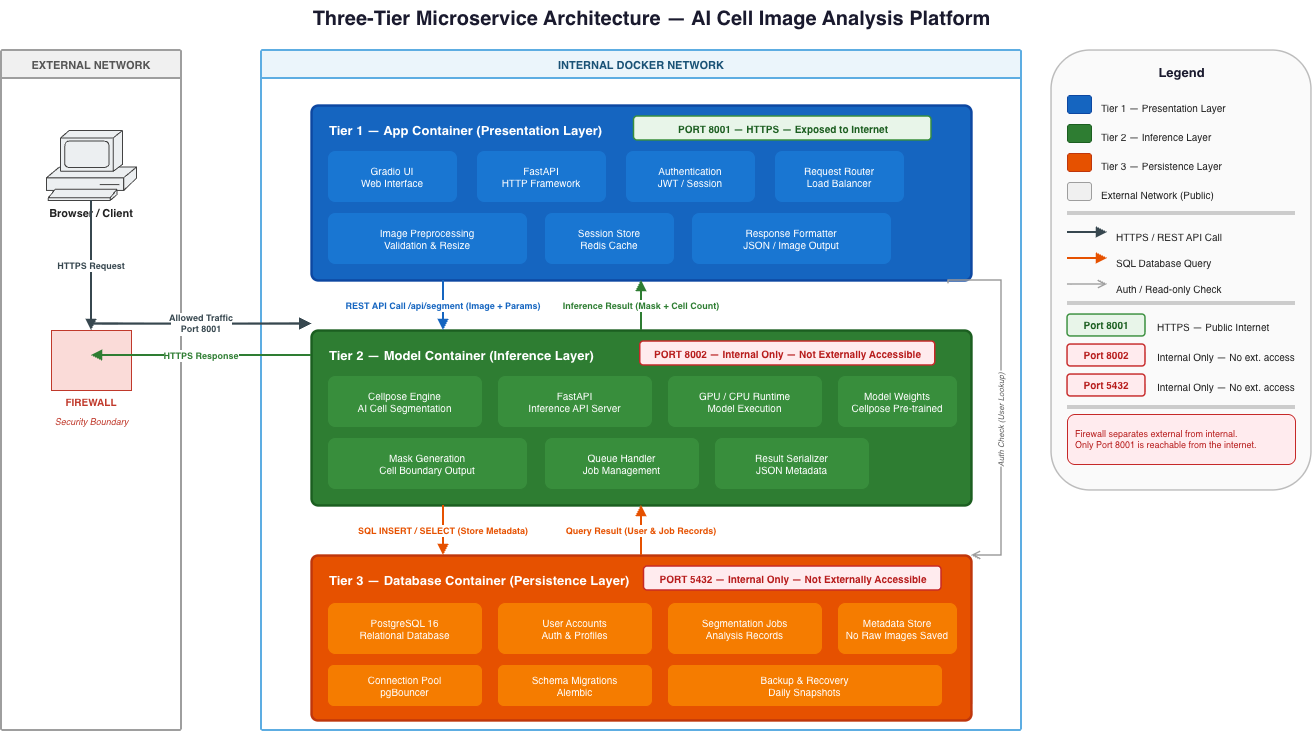

The diagram above was exported from draw.io. Its source (the exported page's mxGraphModel, read from the mxfile embedded in the PNG):
<mxGraphModel dx="1586" dy="1420" grid="1" gridSize="10" guides="1" tooltips="1" connect="1" arrows="1" fold="1" page="1" pageScale="1" pageWidth="827" pageHeight="1169" math="0" shadow="0">
  <root>
    <mxCell id="0" />
    <mxCell id="1" parent="0" />
    <mxCell id="title" parent="1" style="text;html=1;strokeColor=none;fillColor=none;align=center;verticalAlign=middle;fontSize=20;fontStyle=1;fontColor=#1A1A2E;" value="Three-Tier Microservice Architecture — AI Cell Image Analysis Platform" vertex="1">
      <mxGeometry height="36" width="1300" x="50" y="20" as="geometry" />
    </mxCell>
    <mxCell id="z1" parent="1" style="swimlane;startSize=28;fillColor=#F0F0F0;strokeColor=#9E9E9E;strokeWidth=2;fontStyle=1;fontSize=11;fontColor=#555555;rounded=1;arcSize=2;" value="EXTERNAL NETWORK" vertex="1">
      <mxGeometry height="680" width="180" x="50" y="70" as="geometry" />
    </mxCell>
    <mxCell id="user" parent="z1" style="shape=mxgraph.cisco.computers_and_peripherals.pc;strokeColor=#424242;fillColor=#ECEFF1;labelPosition=center;verticalLabelPosition=bottom;verticalAlign=top;fontSize=11;fontStyle=1;fontColor=#212121;" value="Browser / Client" vertex="1">
      <mxGeometry height="70" width="90" x="45" y="80" as="geometry" />
    </mxCell>
    <mxCell id="fw" parent="z1" style="shape=mxgraph.cisco.firewalls.firewall;strokeColor=#C0392B;fillColor=#FADBD8;labelPosition=center;verticalLabelPosition=bottom;verticalAlign=top;fontSize=10;fontStyle=1;fontColor=#C0392B;" value="FIREWALL" vertex="1">
      <mxGeometry height="60" width="80" x="50" y="280" as="geometry" />
    </mxCell>
    <mxCell id="fw_note" parent="z1" style="text;html=1;align=center;fontSize=9;fontStyle=2;fontColor=#C0392B;strokeColor=none;fillColor=none;" value="Security Boundary" vertex="1">
      <mxGeometry height="18" width="140" x="20" y="360" as="geometry" />
    </mxCell>
    <mxCell id="arr1" edge="1" parent="z1" source="user" style="edgeStyle=orthogonalEdgeStyle;rounded=0;strokeColor=#37474F;strokeWidth=2;fillColor=#37474F;fontSize=9;fontStyle=1;fontColor=#37474F;endArrow=block;endFill=1;exitX=0.5;exitY=1;exitDx=0;exitDy=0;entryX=0.5;entryY=0;entryDx=0;entryDy=0;" target="fw" value="HTTPS Request">
      <mxGeometry relative="1" as="geometry" />
    </mxCell>
    <mxCell id="z2" parent="1" style="swimlane;startSize=28;fillColor=#EBF5FB;strokeColor=#5DADE2;strokeWidth=2;strokeDasharray=10,4;fontStyle=1;fontSize=11;fontColor=#1A5276;rounded=1;arcSize=2;" value="INTERNAL DOCKER NETWORK" vertex="1">
      <mxGeometry height="680" width="760" x="310" y="70" as="geometry" />
    </mxCell>
    <mxCell id="app_outer" parent="z2" style="rounded=1;whiteSpace=wrap;html=1;fillColor=#1565C0;strokeColor=#0D47A1;strokeWidth=2.5;arcSize=4;" value="" vertex="1">
      <mxGeometry height="175" width="660" x="50" y="55" as="geometry" />
    </mxCell>
    <mxCell id="app_title" parent="z2" style="text;html=1;strokeColor=none;fillColor=none;align=left;fontSize=13;fontStyle=1;fontColor=#FFFFFF;" value="Tier 1 — App Container   (Presentation Layer)" vertex="1">
      <mxGeometry height="24" width="500" x="66" y="66" as="geometry" />
    </mxCell>
    <mxCell id="app_port_badge" parent="z2" style="rounded=1;whiteSpace=wrap;html=1;fillColor=#E8F5E9;strokeColor=#388E3C;strokeWidth=1.5;fontSize=10;fontStyle=1;fontColor=#1B5E20;align=center;" value="PORT 8001  —  HTTPS  —  Exposed to Internet" vertex="1">
      <mxGeometry height="24" width="297.5" x="372.5" y="66" as="geometry" />
    </mxCell>
    <mxCell id="app_b1" parent="z2" style="rounded=1;whiteSpace=wrap;html=1;fillColor=#1976D2;strokeColor=#1565C0;fontSize=10;fontColor=#FFFFFF;align=center;" value="Gradio UI&#10;Web Interface" vertex="1">
      <mxGeometry height="52" width="130" x="66" y="100" as="geometry" />
    </mxCell>
    <mxCell id="app_b2" parent="z2" style="rounded=1;whiteSpace=wrap;html=1;fillColor=#1976D2;strokeColor=#1565C0;fontSize=10;fontColor=#FFFFFF;align=center;" value="FastAPI&#10;HTTP Framework" vertex="1">
      <mxGeometry height="52" width="130" x="215" y="100" as="geometry" />
    </mxCell>
    <mxCell id="app_b3" parent="z2" style="rounded=1;whiteSpace=wrap;html=1;fillColor=#1976D2;strokeColor=#1565C0;fontSize=10;fontColor=#FFFFFF;align=center;" value="Authentication&#10;JWT / Session" vertex="1">
      <mxGeometry height="52" width="130" x="364" y="100" as="geometry" />
    </mxCell>
    <mxCell id="app_b4" parent="z2" style="rounded=1;whiteSpace=wrap;html=1;fillColor=#1976D2;strokeColor=#1565C0;fontSize=10;fontColor=#FFFFFF;align=center;" value="Request Router&#10;Load Balancer" vertex="1">
      <mxGeometry height="52" width="130" x="513" y="100" as="geometry" />
    </mxCell>
    <mxCell id="app_b5" parent="z2" style="rounded=1;whiteSpace=wrap;html=1;fillColor=#1976D2;strokeColor=#1565C0;fontSize=10;fontColor=#FFFFFF;align=center;" value="Image Preprocessing&#10;Validation &amp; Resize" vertex="1">
      <mxGeometry height="52" width="200" x="66" y="162" as="geometry" />
    </mxCell>
    <mxCell id="app_b6" parent="z2" style="rounded=1;whiteSpace=wrap;html=1;fillColor=#1976D2;strokeColor=#1565C0;fontSize=10;fontColor=#FFFFFF;align=center;" value="Session Store&#10;Redis Cache" vertex="1">
      <mxGeometry height="52" width="130" x="283" y="162" as="geometry" />
    </mxCell>
    <mxCell id="app_b7" parent="z2" style="rounded=1;whiteSpace=wrap;html=1;fillColor=#1976D2;strokeColor=#1565C0;fontSize=10;fontColor=#FFFFFF;align=center;" value="Response Formatter&#10;JSON / Image Output" vertex="1">
      <mxGeometry height="52" width="200" x="430" y="162" as="geometry" />
    </mxCell>
    <mxCell id="model_outer" parent="z2" style="rounded=1;whiteSpace=wrap;html=1;fillColor=#2E7D32;strokeColor=#1B5E20;strokeWidth=2.5;arcSize=4;" value="" vertex="1">
      <mxGeometry height="175" width="660" x="50" y="280" as="geometry" />
    </mxCell>
    <mxCell id="model_title" parent="z2" style="text;html=1;strokeColor=none;fillColor=none;align=left;fontSize=13;fontStyle=1;fontColor=#FFFFFF;" value="Tier 2 — Model Container   (Inference Layer)" vertex="1">
      <mxGeometry height="24" width="500" x="66" y="291" as="geometry" />
    </mxCell>
    <mxCell id="model_port_badge" parent="z2" style="rounded=1;whiteSpace=wrap;html=1;fillColor=#FFEBEE;strokeColor=#C62828;strokeWidth=1.5;fontSize=10;fontStyle=1;fontColor=#B71C1C;align=center;" value="PORT 8002  —  Internal Only  —  Not Externally Accessible" vertex="1">
      <mxGeometry height="24" width="295" x="378.75" y="291" as="geometry" />
    </mxCell>
    <mxCell id="mod_b1" parent="z2" style="rounded=1;whiteSpace=wrap;html=1;fillColor=#388E3C;strokeColor=#2E7D32;fontSize=10;fontColor=#FFFFFF;align=center;" value="Cellpose Engine&#10;AI Cell Segmentation" vertex="1">
      <mxGeometry height="52" width="155" x="66" y="325" as="geometry" />
    </mxCell>
    <mxCell id="mod_b2" parent="z2" style="rounded=1;whiteSpace=wrap;html=1;fillColor=#388E3C;strokeColor=#2E7D32;fontSize=10;fontColor=#FFFFFF;align=center;" value="FastAPI&#10;Inference API Server" vertex="1">
      <mxGeometry height="52" width="155" x="236" y="325" as="geometry" />
    </mxCell>
    <mxCell id="mod_b3" parent="z2" style="rounded=1;whiteSpace=wrap;html=1;fillColor=#388E3C;strokeColor=#2E7D32;fontSize=10;fontColor=#FFFFFF;align=center;" value="GPU / CPU Runtime&#10;Model Execution" vertex="1">
      <mxGeometry height="52" width="155" x="406" y="325" as="geometry" />
    </mxCell>
    <mxCell id="mod_b4" parent="z2" style="rounded=1;whiteSpace=wrap;html=1;fillColor=#388E3C;strokeColor=#2E7D32;fontSize=10;fontColor=#FFFFFF;align=center;" value="Model Weights&#10;Cellpose Pre-trained" vertex="1">
      <mxGeometry height="52" width="120" x="576" y="325" as="geometry" />
    </mxCell>
    <mxCell id="mod_b5" parent="z2" style="rounded=1;whiteSpace=wrap;html=1;fillColor=#388E3C;strokeColor=#2E7D32;fontSize=10;fontColor=#FFFFFF;align=center;" value="Mask Generation&#10;Cell Boundary Output" vertex="1">
      <mxGeometry height="52" width="200" x="66" y="387" as="geometry" />
    </mxCell>
    <mxCell id="mod_b6" parent="z2" style="rounded=1;whiteSpace=wrap;html=1;fillColor=#388E3C;strokeColor=#2E7D32;fontSize=10;fontColor=#FFFFFF;align=center;" value="Queue Handler&#10;Job Management" vertex="1">
      <mxGeometry height="52" width="155" x="283" y="387" as="geometry" />
    </mxCell>
    <mxCell id="mod_b7" parent="z2" style="rounded=1;whiteSpace=wrap;html=1;fillColor=#388E3C;strokeColor=#2E7D32;fontSize=10;fontColor=#FFFFFF;align=center;" value="Result Serializer&#10;JSON Metadata" vertex="1">
      <mxGeometry height="52" width="155" x="453" y="387" as="geometry" />
    </mxCell>
    <mxCell id="db_outer" parent="z2" style="rounded=1;whiteSpace=wrap;html=1;fillColor=#E65100;strokeColor=#BF360C;strokeWidth=2.5;arcSize=4;" value="" vertex="1">
      <mxGeometry height="165" width="660" x="50" y="505" as="geometry" />
    </mxCell>
    <mxCell id="db_title" parent="z2" style="text;html=1;strokeColor=none;fillColor=none;align=left;fontSize=13;fontStyle=1;fontColor=#FFFFFF;" value="Tier 3 — Database Container   (Persistence Layer)" vertex="1">
      <mxGeometry height="24" width="500" x="66" y="516" as="geometry" />
    </mxCell>
    <mxCell id="db_port_badge" parent="z2" style="rounded=1;whiteSpace=wrap;html=1;fillColor=#FFEBEE;strokeColor=#C62828;strokeWidth=1.5;fontSize=10;fontStyle=1;fontColor=#B71C1C;align=center;" value="PORT 5432  —  Internal Only  —  Not Externally Accessible" vertex="1">
      <mxGeometry height="24" width="297.5" x="382.5" y="516" as="geometry" />
    </mxCell>
    <mxCell id="db_b1" parent="z2" style="rounded=1;whiteSpace=wrap;html=1;fillColor=#F57C00;strokeColor=#E65100;fontSize=10;fontColor=#FFFFFF;align=center;" value="PostgreSQL 16&#10;Relational Database" vertex="1">
      <mxGeometry height="52" width="155" x="66" y="552" as="geometry" />
    </mxCell>
    <mxCell id="db_b2" parent="z2" style="rounded=1;whiteSpace=wrap;html=1;fillColor=#F57C00;strokeColor=#E65100;fontSize=10;fontColor=#FFFFFF;align=center;" value="User Accounts&#10;Auth &amp; Profiles" vertex="1">
      <mxGeometry height="52" width="155" x="236" y="552" as="geometry" />
    </mxCell>
    <mxCell id="db_b3" parent="z2" style="rounded=1;whiteSpace=wrap;html=1;fillColor=#F57C00;strokeColor=#E65100;fontSize=10;fontColor=#FFFFFF;align=center;" value="Segmentation Jobs&#10;Analysis Records" vertex="1">
      <mxGeometry height="52" width="155" x="406" y="552" as="geometry" />
    </mxCell>
    <mxCell id="db_b4" parent="z2" style="rounded=1;whiteSpace=wrap;html=1;fillColor=#F57C00;strokeColor=#E65100;fontSize=10;fontColor=#FFFFFF;align=center;" value="Metadata Store&#10;No Raw Images Saved" vertex="1">
      <mxGeometry height="52" width="120" x="576" y="552" as="geometry" />
    </mxCell>
    <mxCell id="db_b5" parent="z2" style="rounded=1;whiteSpace=wrap;html=1;fillColor=#F57C00;strokeColor=#E65100;fontSize=10;fontColor=#FFFFFF;align=center;" value="Connection Pool&#10;pgBouncer" vertex="1">
      <mxGeometry height="42" width="155" x="66" y="614" as="geometry" />
    </mxCell>
    <mxCell id="db_b6" parent="z2" style="rounded=1;whiteSpace=wrap;html=1;fillColor=#F57C00;strokeColor=#E65100;fontSize=10;fontColor=#FFFFFF;align=center;" value="Schema Migrations&#10;Alembic" vertex="1">
      <mxGeometry height="42" width="155" x="236" y="614" as="geometry" />
    </mxCell>
    <mxCell id="db_b7" parent="z2" style="rounded=1;whiteSpace=wrap;html=1;fillColor=#F57C00;strokeColor=#E65100;fontSize=10;fontColor=#FFFFFF;align=center;" value="Backup &amp; Recovery&#10;Daily Snapshots" vertex="1">
      <mxGeometry height="42" width="275" x="406" y="614" as="geometry" />
    </mxCell>
    <mxCell id="arr3" edge="1" parent="z2" source="app_outer" style="edgeStyle=orthogonalEdgeStyle;rounded=0;strokeColor=#1565C0;strokeWidth=2;fillColor=#1565C0;fontSize=9;fontStyle=1;fontColor=#1565C0;endArrow=block;endFill=1;exitX=0.2;exitY=1;exitDx=0;exitDy=0;entryX=0.2;entryY=0;entryDx=0;entryDy=0;" target="model_outer" value="REST API Call  /api/segment  (Image + Params)">
      <mxGeometry relative="1" as="geometry" />
    </mxCell>
    <mxCell id="arr4" edge="1" parent="z2" source="model_outer" style="edgeStyle=orthogonalEdgeStyle;rounded=0;strokeColor=#2E7D32;strokeWidth=2;fillColor=#2E7D32;fontSize=9;fontStyle=1;fontColor=#2E7D32;endArrow=block;endFill=1;exitX=0.5;exitY=0;exitDx=0;exitDy=0;entryX=0.5;entryY=1;entryDx=0;entryDy=0;" target="app_outer" value="Inference Result  (Mask + Cell Count)">
      <mxGeometry relative="1" as="geometry" />
    </mxCell>
    <mxCell id="arr5" edge="1" parent="z2" source="model_outer" style="edgeStyle=orthogonalEdgeStyle;rounded=0;strokeColor=#E65100;strokeWidth=2;fillColor=#E65100;fontSize=9;fontStyle=1;fontColor=#E65100;strokeDasharray=7,3;endArrow=block;endFill=1;exitX=0.2;exitY=1;exitDx=0;exitDy=0;entryX=0.2;entryY=0;entryDx=0;entryDy=0;" target="db_outer" value="SQL  INSERT / SELECT  (Store Metadata)">
      <mxGeometry relative="1" as="geometry" />
    </mxCell>
    <mxCell id="arr6" edge="1" parent="z2" source="db_outer" style="edgeStyle=orthogonalEdgeStyle;rounded=0;strokeColor=#E65100;strokeWidth=2;fillColor=#E65100;fontSize=9;fontStyle=1;fontColor=#E65100;strokeDasharray=7,3;endArrow=block;endFill=1;exitX=0.5;exitY=0;exitDx=0;exitDy=0;entryX=0.5;entryY=1;entryDx=0;entryDy=0;" target="model_outer" value="Query Result  (User &amp; Job Records)">
      <mxGeometry relative="1" as="geometry" />
    </mxCell>
    <mxCell id="arr7" edge="1" parent="z2" source="app_outer" style="edgeStyle=orthogonalEdgeStyle;rounded=0;strokeColor=#9E9E9E;strokeWidth=1.5;fillColor=#9E9E9E;fontSize=8;fontStyle=2;fontColor=#616161;strokeDasharray=5,3;endArrow=open;endFill=0;entryX=1;entryY=0;entryDx=0;entryDy=0;exitX=0.965;exitY=1.019;exitDx=0;exitDy=0;exitPerimeter=0;align=center;labelPosition=center;verticalLabelPosition=middle;verticalAlign=middle;horizontal=0;" target="db_outer" value="Auth Check  (User Lookup)">
      <mxGeometry relative="1" x="0.0871" as="geometry">
        <mxPoint as="offset" />
        <Array as="points">
          <mxPoint x="687" y="230" />
          <mxPoint x="740" y="230" />
          <mxPoint x="740" y="505" />
        </Array>
        <mxPoint x="730" y="230" as="sourcePoint" />
        <mxPoint x="730" y="505.0000000000001" as="targetPoint" />
      </mxGeometry>
    </mxCell>
    <mxCell id="arr2" edge="1" parent="1" style="edgeStyle=orthogonalEdgeStyle;rounded=0;strokeColor=#37474F;strokeWidth=2.5;fillColor=#37474F;fontSize=9;fontStyle=1;fontColor=#37474F;endArrow=block;endFill=1;" value="Allowed Traffic&#10;Port 8001">
      <mxGeometry relative="1" as="geometry">
        <mxPoint x="140" y="343" as="sourcePoint" />
        <mxPoint x="360" y="343" as="targetPoint" />
      </mxGeometry>
    </mxCell>
    <mxCell id="arr_resp" edge="1" parent="1" style="edgeStyle=orthogonalEdgeStyle;rounded=0;strokeColor=#2E7D32;strokeWidth=2;fillColor=#2E7D32;fontSize=9;fontStyle=1;fontColor=#2E7D32;endArrow=block;endFill=1;" value="HTTPS Response">
      <mxGeometry relative="1" as="geometry">
        <mxPoint x="360" y="375" as="sourcePoint" />
        <mxPoint x="140" y="375" as="targetPoint" />
      </mxGeometry>
    </mxCell>
    <mxCell id="legend_bg" parent="1" style="rounded=1;whiteSpace=wrap;html=1;fillColor=#FAFAFA;strokeColor=#BDBDBD;strokeWidth=1.5;" value="" vertex="1">
      <mxGeometry height="440" width="260" x="1100" y="70" as="geometry" />
    </mxCell>
    <mxCell id="leg_title" parent="1" style="text;html=1;strokeColor=none;fillColor=none;align=center;fontSize=13;fontStyle=1;fontColor=#1A1A2E;" value="Legend" vertex="1">
      <mxGeometry height="26" width="260" x="1100" y="78" as="geometry" />
    </mxCell>
    <mxCell id="l1" parent="1" style="rounded=1;fillColor=#1565C0;strokeColor=#0D47A1;" value="" vertex="1">
      <mxGeometry height="18" width="24" x="1116" y="115" as="geometry" />
    </mxCell>
    <mxCell id="l1t" parent="1" style="text;html=1;strokeColor=none;fillColor=none;align=left;fontSize=10;fontColor=#212121;" value="Tier 1 — Presentation Layer" vertex="1">
      <mxGeometry height="18" width="196" x="1148" y="115" as="geometry" />
    </mxCell>
    <mxCell id="l2" parent="1" style="rounded=1;fillColor=#2E7D32;strokeColor=#1B5E20;" value="" vertex="1">
      <mxGeometry height="18" width="24" x="1116" y="144" as="geometry" />
    </mxCell>
    <mxCell id="l2t" parent="1" style="text;html=1;strokeColor=none;fillColor=none;align=left;fontSize=10;fontColor=#212121;" value="Tier 2 — Inference Layer" vertex="1">
      <mxGeometry height="18" width="196" x="1148" y="144" as="geometry" />
    </mxCell>
    <mxCell id="l3" parent="1" style="rounded=1;fillColor=#E65100;strokeColor=#BF360C;" value="" vertex="1">
      <mxGeometry height="18" width="24" x="1116" y="173" as="geometry" />
    </mxCell>
    <mxCell id="l3t" parent="1" style="text;html=1;strokeColor=none;fillColor=none;align=left;fontSize=10;fontColor=#212121;" value="Tier 3 — Persistence Layer" vertex="1">
      <mxGeometry height="18" width="196" x="1148" y="173" as="geometry" />
    </mxCell>
    <mxCell id="l4" parent="1" style="rounded=1;fillColor=#F0F0F0;strokeColor=#9E9E9E;" value="" vertex="1">
      <mxGeometry height="18" width="24" x="1116" y="202" as="geometry" />
    </mxCell>
    <mxCell id="l4t" parent="1" style="text;html=1;strokeColor=none;fillColor=none;align=left;fontSize=10;fontColor=#212121;" value="External Network (Public)" vertex="1">
      <mxGeometry height="18" width="196" x="1148" y="202" as="geometry" />
    </mxCell>
    <mxCell id="leg_div1" parent="1" style="line;strokeColor=#CCCCCC;fillColor=none;" value="" vertex="1">
      <mxGeometry height="10" width="228" x="1116" y="228" as="geometry" />
    </mxCell>
    <mxCell id="la1" edge="1" parent="1" style="edgeStyle=orthogonalEdgeStyle;strokeColor=#37474F;strokeWidth=2;endArrow=block;endFill=1;" value="">
      <mxGeometry relative="1" as="geometry">
        <mxPoint x="1116" y="252" as="sourcePoint" />
        <mxPoint x="1156" y="252" as="targetPoint" />
      </mxGeometry>
    </mxCell>
    <mxCell id="la1t" parent="1" style="text;html=1;strokeColor=none;fillColor=none;align=left;fontSize=10;fontColor=#212121;" value="HTTPS / REST API Call" vertex="1">
      <mxGeometry height="18" width="185" x="1163" y="244" as="geometry" />
    </mxCell>
    <mxCell id="la2" edge="1" parent="1" style="edgeStyle=orthogonalEdgeStyle;strokeColor=#E65100;strokeWidth=2;strokeDasharray=7,3;endArrow=block;endFill=1;" value="">
      <mxGeometry relative="1" as="geometry">
        <mxPoint x="1116" y="278" as="sourcePoint" />
        <mxPoint x="1156" y="278" as="targetPoint" />
      </mxGeometry>
    </mxCell>
    <mxCell id="la2t" parent="1" style="text;html=1;strokeColor=none;fillColor=none;align=left;fontSize=10;fontColor=#212121;" value="SQL Database Query" vertex="1">
      <mxGeometry height="18" width="185" x="1163" y="270" as="geometry" />
    </mxCell>
    <mxCell id="la3" edge="1" parent="1" style="edgeStyle=orthogonalEdgeStyle;strokeColor=#9E9E9E;strokeWidth=1.5;strokeDasharray=5,3;endArrow=open;endFill=0;" value="">
      <mxGeometry relative="1" as="geometry">
        <mxPoint x="1116" y="304" as="sourcePoint" />
        <mxPoint x="1156" y="304" as="targetPoint" />
      </mxGeometry>
    </mxCell>
    <mxCell id="la3t" parent="1" style="text;html=1;strokeColor=none;fillColor=none;align=left;fontSize=10;fontColor=#212121;" value="Auth / Read-only Check" vertex="1">
      <mxGeometry height="18" width="185" x="1163" y="296" as="geometry" />
    </mxCell>
    <mxCell id="leg_div2" parent="1" style="line;strokeColor=#CCCCCC;fillColor=none;" value="" vertex="1">
      <mxGeometry height="10" width="228" x="1116" y="318" as="geometry" />
    </mxCell>
    <mxCell id="leg_p1" parent="1" style="rounded=1;fillColor=#E8F5E9;strokeColor=#388E3C;strokeWidth=1.5;fontSize=10;fontStyle=1;fontColor=#1B5E20;" value="Port 8001" vertex="1">
      <mxGeometry height="22" width="78" x="1116" y="334" as="geometry" />
    </mxCell>
    <mxCell id="leg_p1t" parent="1" style="text;html=1;strokeColor=none;fillColor=none;align=left;fontSize=10;fontColor=#212121;" value="HTTPS — Public Internet" vertex="1">
      <mxGeometry height="22" width="150" x="1204" y="334" as="geometry" />
    </mxCell>
    <mxCell id="leg_p2" parent="1" style="rounded=1;fillColor=#FFEBEE;strokeColor=#C62828;strokeWidth=1.5;fontSize=10;fontStyle=1;fontColor=#B71C1C;" value="Port 8002" vertex="1">
      <mxGeometry height="22" width="78" x="1116" y="364" as="geometry" />
    </mxCell>
    <mxCell id="leg_p2t" parent="1" style="text;html=1;strokeColor=none;fillColor=none;align=left;fontSize=10;fontColor=#212121;" value="Internal Only — No ext. access" vertex="1">
      <mxGeometry height="22" width="150" x="1204" y="364" as="geometry" />
    </mxCell>
    <mxCell id="leg_p3" parent="1" style="rounded=1;fillColor=#FFEBEE;strokeColor=#C62828;strokeWidth=1.5;fontSize=10;fontStyle=1;fontColor=#B71C1C;" value="Port 5432" vertex="1">
      <mxGeometry height="22" width="78" x="1116" y="394" as="geometry" />
    </mxCell>
    <mxCell id="leg_p3t" parent="1" style="text;html=1;strokeColor=none;fillColor=none;align=left;fontSize=10;fontColor=#212121;" value="Internal Only — No ext. access" vertex="1">
      <mxGeometry height="22" width="150" x="1204" y="394" as="geometry" />
    </mxCell>
    <mxCell id="leg_div3" parent="1" style="line;strokeColor=#CCCCCC;fillColor=none;" value="" vertex="1">
      <mxGeometry height="10" width="228" x="1116" y="422" as="geometry" />
    </mxCell>
    <mxCell id="leg_firewall" parent="1" style="text;html=1;strokeColor=#C62828;fillColor=#FFEBEE;rounded=1;fontSize=9;fontColor=#B71C1C;align=left;spacingLeft=6;verticalAlign=middle;" value="Firewall separates external from internal.&#10;Only Port 8001 is reachable from the internet." vertex="1">
      <mxGeometry height="50" width="228" x="1116" y="434" as="geometry" />
    </mxCell>
  </root>
</mxGraphModel>